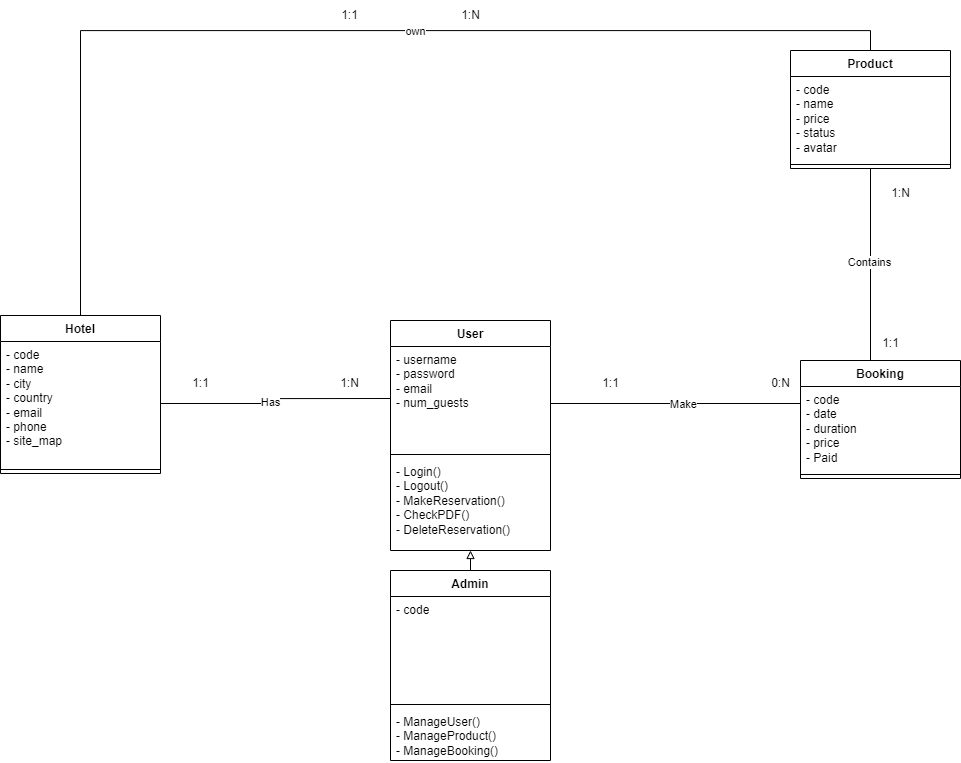

The diagram above was exported from draw.io. Its source (the exported page's mxGraphModel, read from the mxfile embedded in the PNG):
<mxGraphModel dx="1600" dy="789" grid="1" gridSize="10" guides="1" tooltips="1" connect="1" arrows="1" fold="1" page="1" pageScale="1" pageWidth="827" pageHeight="1169" math="0" shadow="0">
  <root>
    <mxCell id="0" />
    <mxCell id="1" parent="0" />
    <mxCell id="CckeflmoqguuPog57suL-57" style="edgeStyle=orthogonalEdgeStyle;rounded=0;orthogonalLoop=1;jettySize=auto;html=1;exitX=1;exitY=0.5;exitDx=0;exitDy=0;endArrow=none;endFill=0;entryX=0;entryY=0.5;entryDx=0;entryDy=0;" parent="1" source="CckeflmoqguuPog57suL-1" target="CckeflmoqguuPog57suL-6" edge="1">
      <mxGeometry relative="1" as="geometry">
        <mxPoint x="860" y="672" as="targetPoint" />
        <Array as="points">
          <mxPoint x="640" y="673" />
        </Array>
      </mxGeometry>
    </mxCell>
    <mxCell id="CckeflmoqguuPog57suL-58" value="Make" style="edgeLabel;html=1;align=center;verticalAlign=middle;resizable=0;points=[];" parent="CckeflmoqguuPog57suL-57" vertex="1" connectable="0">
      <mxGeometry x="-0.0435" y="-1" relative="1" as="geometry">
        <mxPoint x="17" y="-1" as="offset" />
      </mxGeometry>
    </mxCell>
    <mxCell id="CckeflmoqguuPog57suL-1" value="User" style="swimlane;fontStyle=1;align=center;verticalAlign=top;childLayout=stackLayout;horizontal=1;startSize=26;horizontalStack=0;resizeParent=1;resizeParentMax=0;resizeLast=0;collapsible=1;marginBottom=0;whiteSpace=wrap;html=1;" parent="1" vertex="1">
      <mxGeometry x="480" y="590" width="160" height="230" as="geometry" />
    </mxCell>
    <mxCell id="CckeflmoqguuPog57suL-2" value="- username&lt;br&gt;- password&lt;br&gt;&lt;div&gt;- email&lt;br&gt;&lt;/div&gt;&lt;div&gt;- num_guests&lt;/div&gt;" style="text;strokeColor=none;fillColor=none;align=left;verticalAlign=top;spacingLeft=4;spacingRight=4;overflow=hidden;rotatable=0;points=[[0,0.5],[1,0.5]];portConstraint=eastwest;whiteSpace=wrap;html=1;" parent="CckeflmoqguuPog57suL-1" vertex="1">
      <mxGeometry y="26" width="160" height="104" as="geometry" />
    </mxCell>
    <mxCell id="CckeflmoqguuPog57suL-3" value="" style="line;strokeWidth=1;fillColor=none;align=left;verticalAlign=middle;spacingTop=-1;spacingLeft=3;spacingRight=3;rotatable=0;labelPosition=right;points=[];portConstraint=eastwest;strokeColor=inherit;" parent="CckeflmoqguuPog57suL-1" vertex="1">
      <mxGeometry y="130" width="160" height="8" as="geometry" />
    </mxCell>
    <mxCell id="CckeflmoqguuPog57suL-4" value="- Login()&lt;br&gt;- Logout()&lt;div&gt;- MakeReservation()&lt;/div&gt;&lt;div&gt;- CheckPDF()&lt;/div&gt;&lt;div&gt;- DeleteReservation()&lt;/div&gt;" style="text;strokeColor=none;fillColor=none;align=left;verticalAlign=top;spacingLeft=4;spacingRight=4;overflow=hidden;rotatable=0;points=[[0,0.5],[1,0.5]];portConstraint=eastwest;whiteSpace=wrap;html=1;" parent="CckeflmoqguuPog57suL-1" vertex="1">
      <mxGeometry y="138" width="160" height="92" as="geometry" />
    </mxCell>
    <mxCell id="CckeflmoqguuPog57suL-67" style="edgeStyle=orthogonalEdgeStyle;rounded=0;orthogonalLoop=1;jettySize=auto;html=1;exitX=0.5;exitY=0;exitDx=0;exitDy=0;entryX=0.5;entryY=1;entryDx=0;entryDy=0;endArrow=none;endFill=0;" parent="1" source="CckeflmoqguuPog57suL-5" target="CckeflmoqguuPog57suL-25" edge="1">
      <mxGeometry relative="1" as="geometry">
        <mxPoint x="950" y="470" as="targetPoint" />
        <Array as="points">
          <mxPoint x="960" y="630" />
        </Array>
      </mxGeometry>
    </mxCell>
    <mxCell id="CckeflmoqguuPog57suL-68" value="Contains" style="edgeLabel;html=1;align=center;verticalAlign=middle;resizable=0;points=[];" parent="CckeflmoqguuPog57suL-67" vertex="1" connectable="0">
      <mxGeometry x="0.0874" y="2" relative="1" as="geometry">
        <mxPoint as="offset" />
      </mxGeometry>
    </mxCell>
    <mxCell id="CckeflmoqguuPog57suL-5" value="Booking" style="swimlane;fontStyle=1;align=center;verticalAlign=top;childLayout=stackLayout;horizontal=1;startSize=26;horizontalStack=0;resizeParent=1;resizeParentMax=0;resizeLast=0;collapsible=1;marginBottom=0;whiteSpace=wrap;html=1;" parent="1" vertex="1">
      <mxGeometry x="890" y="630" width="160" height="118" as="geometry" />
    </mxCell>
    <mxCell id="CckeflmoqguuPog57suL-6" value="- code&lt;br&gt;- date&lt;br&gt;- duration&lt;div&gt;- price&lt;/div&gt;&lt;div&gt;- Paid&lt;/div&gt;" style="text;strokeColor=none;fillColor=none;align=left;verticalAlign=top;spacingLeft=4;spacingRight=4;overflow=hidden;rotatable=0;points=[[0,0.5],[1,0.5]];portConstraint=eastwest;whiteSpace=wrap;html=1;" parent="CckeflmoqguuPog57suL-5" vertex="1">
      <mxGeometry y="26" width="160" height="84" as="geometry" />
    </mxCell>
    <mxCell id="CckeflmoqguuPog57suL-7" value="" style="line;strokeWidth=1;fillColor=none;align=left;verticalAlign=middle;spacingTop=-1;spacingLeft=3;spacingRight=3;rotatable=0;labelPosition=right;points=[];portConstraint=eastwest;strokeColor=inherit;" parent="CckeflmoqguuPog57suL-5" vertex="1">
      <mxGeometry y="110" width="160" height="8" as="geometry" />
    </mxCell>
    <mxCell id="HsLgwHSx9Ads6_SmkLzg-1" style="edgeStyle=orthogonalEdgeStyle;rounded=0;orthogonalLoop=1;jettySize=auto;html=1;exitX=0.5;exitY=0;exitDx=0;exitDy=0;entryX=0.5;entryY=0;entryDx=0;entryDy=0;endArrow=none;endFill=0;" edge="1" parent="1" source="CckeflmoqguuPog57suL-13" target="CckeflmoqguuPog57suL-25">
      <mxGeometry relative="1" as="geometry" />
    </mxCell>
    <mxCell id="HsLgwHSx9Ads6_SmkLzg-2" value="own" style="edgeLabel;html=1;align=center;verticalAlign=middle;resizable=0;points=[];" vertex="1" connectable="0" parent="HsLgwHSx9Ads6_SmkLzg-1">
      <mxGeometry x="0.1287" relative="1" as="geometry">
        <mxPoint x="1" as="offset" />
      </mxGeometry>
    </mxCell>
    <mxCell id="CckeflmoqguuPog57suL-13" value="Hotel" style="swimlane;fontStyle=1;align=center;verticalAlign=top;childLayout=stackLayout;horizontal=1;startSize=26;horizontalStack=0;resizeParent=1;resizeParentMax=0;resizeLast=0;collapsible=1;marginBottom=0;whiteSpace=wrap;html=1;" parent="1" vertex="1">
      <mxGeometry x="90" y="585" width="160" height="158" as="geometry" />
    </mxCell>
    <mxCell id="CckeflmoqguuPog57suL-14" value="&lt;div&gt;- code&lt;/div&gt;- name&lt;div&gt;- city&lt;/div&gt;&lt;div&gt;- country&lt;/div&gt;&lt;div&gt;- email&lt;/div&gt;&lt;div&gt;- phone&lt;/div&gt;&lt;div&gt;- site_map&lt;/div&gt;" style="text;strokeColor=none;fillColor=none;align=left;verticalAlign=top;spacingLeft=4;spacingRight=4;overflow=hidden;rotatable=0;points=[[0,0.5],[1,0.5]];portConstraint=eastwest;whiteSpace=wrap;html=1;" parent="CckeflmoqguuPog57suL-13" vertex="1">
      <mxGeometry y="26" width="160" height="124" as="geometry" />
    </mxCell>
    <mxCell id="CckeflmoqguuPog57suL-15" value="" style="line;strokeWidth=1;fillColor=none;align=left;verticalAlign=middle;spacingTop=-1;spacingLeft=3;spacingRight=3;rotatable=0;labelPosition=right;points=[];portConstraint=eastwest;strokeColor=inherit;" parent="CckeflmoqguuPog57suL-13" vertex="1">
      <mxGeometry y="150" width="160" height="8" as="geometry" />
    </mxCell>
    <mxCell id="CckeflmoqguuPog57suL-25" value="Product" style="swimlane;fontStyle=1;align=center;verticalAlign=top;childLayout=stackLayout;horizontal=1;startSize=26;horizontalStack=0;resizeParent=1;resizeParentMax=0;resizeLast=0;collapsible=1;marginBottom=0;whiteSpace=wrap;html=1;" parent="1" vertex="1">
      <mxGeometry x="880" y="320" width="160" height="118" as="geometry" />
    </mxCell>
    <mxCell id="CckeflmoqguuPog57suL-26" value="- code&lt;br&gt;- name&lt;br&gt;- price&lt;div&gt;- status&lt;br&gt;&lt;/div&gt;&lt;div&gt;- avatar&lt;/div&gt;" style="text;strokeColor=none;fillColor=none;align=left;verticalAlign=top;spacingLeft=4;spacingRight=4;overflow=hidden;rotatable=0;points=[[0,0.5],[1,0.5]];portConstraint=eastwest;whiteSpace=wrap;html=1;" parent="CckeflmoqguuPog57suL-25" vertex="1">
      <mxGeometry y="26" width="160" height="84" as="geometry" />
    </mxCell>
    <mxCell id="CckeflmoqguuPog57suL-27" value="" style="line;strokeWidth=1;fillColor=none;align=left;verticalAlign=middle;spacingTop=-1;spacingLeft=3;spacingRight=3;rotatable=0;labelPosition=right;points=[];portConstraint=eastwest;strokeColor=inherit;" parent="CckeflmoqguuPog57suL-25" vertex="1">
      <mxGeometry y="110" width="160" height="8" as="geometry" />
    </mxCell>
    <mxCell id="CckeflmoqguuPog57suL-49" style="edgeStyle=orthogonalEdgeStyle;rounded=0;orthogonalLoop=1;jettySize=auto;html=1;exitX=1;exitY=0.5;exitDx=0;exitDy=0;entryX=0;entryY=0.5;entryDx=0;entryDy=0;endArrow=none;endFill=0;" parent="1" source="CckeflmoqguuPog57suL-14" target="CckeflmoqguuPog57suL-2" edge="1">
      <mxGeometry relative="1" as="geometry">
        <mxPoint x="450" y="668" as="targetPoint" />
      </mxGeometry>
    </mxCell>
    <mxCell id="CckeflmoqguuPog57suL-50" value="Has" style="edgeLabel;html=1;align=center;verticalAlign=middle;resizable=0;points=[];" parent="CckeflmoqguuPog57suL-49" vertex="1" connectable="0">
      <mxGeometry x="-0.0727" y="3" relative="1" as="geometry">
        <mxPoint y="1" as="offset" />
      </mxGeometry>
    </mxCell>
    <mxCell id="CckeflmoqguuPog57suL-52" value="" style="endArrow=block;startArrow=none;endFill=0;startFill=0;html=1;rounded=0;entryX=0.5;entryY=1;entryDx=0;entryDy=0;" parent="1" target="CckeflmoqguuPog57suL-1" edge="1">
      <mxGeometry width="160" relative="1" as="geometry">
        <mxPoint x="560" y="840" as="sourcePoint" />
        <mxPoint x="500" y="910" as="targetPoint" />
      </mxGeometry>
    </mxCell>
    <mxCell id="CckeflmoqguuPog57suL-53" value="Admin" style="swimlane;fontStyle=1;align=center;verticalAlign=top;childLayout=stackLayout;horizontal=1;startSize=26;horizontalStack=0;resizeParent=1;resizeParentMax=0;resizeLast=0;collapsible=1;marginBottom=0;whiteSpace=wrap;html=1;" parent="1" vertex="1">
      <mxGeometry x="480" y="840" width="160" height="190" as="geometry" />
    </mxCell>
    <mxCell id="CckeflmoqguuPog57suL-54" value="- code" style="text;strokeColor=none;fillColor=none;align=left;verticalAlign=top;spacingLeft=4;spacingRight=4;overflow=hidden;rotatable=0;points=[[0,0.5],[1,0.5]];portConstraint=eastwest;whiteSpace=wrap;html=1;" parent="CckeflmoqguuPog57suL-53" vertex="1">
      <mxGeometry y="26" width="160" height="104" as="geometry" />
    </mxCell>
    <mxCell id="CckeflmoqguuPog57suL-55" value="" style="line;strokeWidth=1;fillColor=none;align=left;verticalAlign=middle;spacingTop=-1;spacingLeft=3;spacingRight=3;rotatable=0;labelPosition=right;points=[];portConstraint=eastwest;strokeColor=inherit;" parent="CckeflmoqguuPog57suL-53" vertex="1">
      <mxGeometry y="130" width="160" height="8" as="geometry" />
    </mxCell>
    <mxCell id="CckeflmoqguuPog57suL-56" value="-&amp;nbsp;ManageUser()&lt;br&gt;- ManageProduct()&lt;br&gt;- ManageBooking()" style="text;strokeColor=none;fillColor=none;align=left;verticalAlign=top;spacingLeft=4;spacingRight=4;overflow=hidden;rotatable=0;points=[[0,0.5],[1,0.5]];portConstraint=eastwest;whiteSpace=wrap;html=1;" parent="CckeflmoqguuPog57suL-53" vertex="1">
      <mxGeometry y="138" width="160" height="52" as="geometry" />
    </mxCell>
    <mxCell id="SNjUYoySjFJMG1cqhr0O-1" value="1:1" style="text;html=1;align=center;verticalAlign=middle;resizable=0;points=[];autosize=1;strokeColor=none;fillColor=none;" parent="1" vertex="1">
      <mxGeometry x="270" y="638" width="40" height="30" as="geometry" />
    </mxCell>
    <mxCell id="SNjUYoySjFJMG1cqhr0O-2" value="1:N" style="text;html=1;align=center;verticalAlign=middle;resizable=0;points=[];autosize=1;strokeColor=none;fillColor=none;" parent="1" vertex="1">
      <mxGeometry x="419" y="638" width="40" height="30" as="geometry" />
    </mxCell>
    <mxCell id="SNjUYoySjFJMG1cqhr0O-3" value="1:1" style="text;html=1;align=center;verticalAlign=middle;resizable=0;points=[];autosize=1;strokeColor=none;fillColor=none;" parent="1" vertex="1">
      <mxGeometry x="680" y="638" width="40" height="30" as="geometry" />
    </mxCell>
    <mxCell id="SNjUYoySjFJMG1cqhr0O-4" value="0:N" style="text;html=1;align=center;verticalAlign=middle;resizable=0;points=[];autosize=1;strokeColor=none;fillColor=none;" parent="1" vertex="1">
      <mxGeometry x="850" y="638" width="40" height="30" as="geometry" />
    </mxCell>
    <mxCell id="SNjUYoySjFJMG1cqhr0O-5" value="1:1" style="text;html=1;align=center;verticalAlign=middle;resizable=0;points=[];autosize=1;strokeColor=none;fillColor=none;" parent="1" vertex="1">
      <mxGeometry x="960" y="598" width="40" height="30" as="geometry" />
    </mxCell>
    <mxCell id="SNjUYoySjFJMG1cqhr0O-6" value="1:N" style="text;html=1;align=center;verticalAlign=middle;resizable=0;points=[];autosize=1;strokeColor=none;fillColor=none;" parent="1" vertex="1">
      <mxGeometry x="970" y="448" width="40" height="30" as="geometry" />
    </mxCell>
    <mxCell id="HsLgwHSx9Ads6_SmkLzg-3" value="1:N" style="text;html=1;align=center;verticalAlign=middle;resizable=0;points=[];autosize=1;strokeColor=none;fillColor=none;" vertex="1" parent="1">
      <mxGeometry x="540" y="270" width="40" height="30" as="geometry" />
    </mxCell>
    <mxCell id="HsLgwHSx9Ads6_SmkLzg-4" value="1:1" style="text;html=1;align=center;verticalAlign=middle;resizable=0;points=[];autosize=1;strokeColor=none;fillColor=none;" vertex="1" parent="1">
      <mxGeometry x="419" y="270" width="40" height="30" as="geometry" />
    </mxCell>
  </root>
</mxGraphModel>